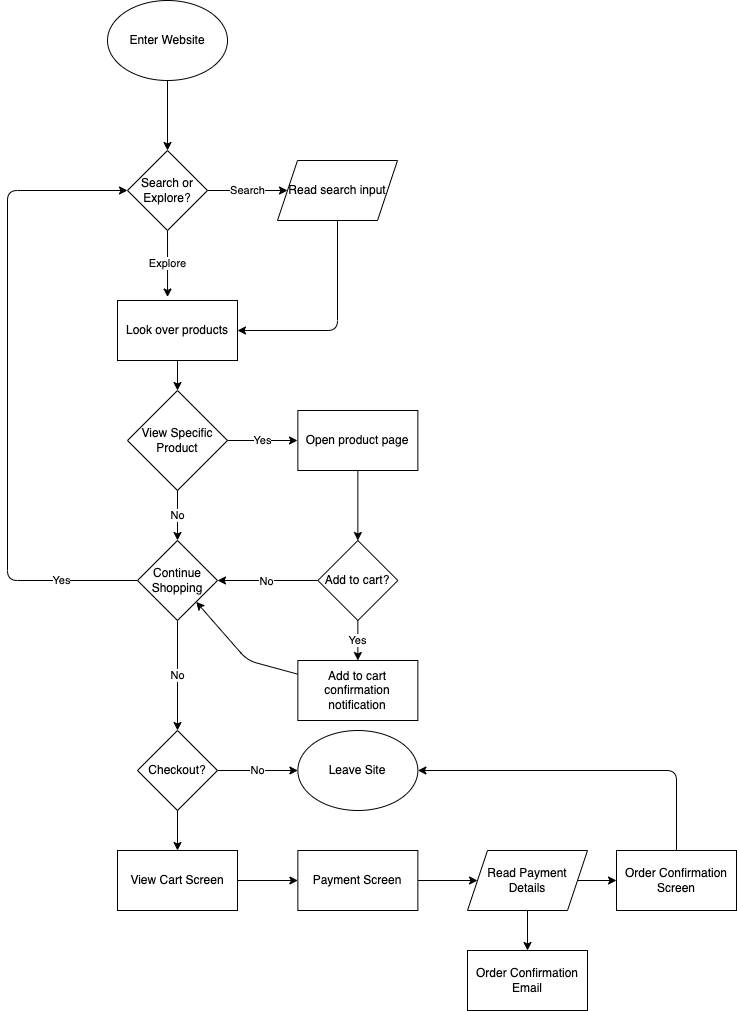

The diagram above was exported from draw.io. Its source (the exported page's mxGraphModel, read from the mxfile embedded in the PNG):
<mxGraphModel dx="824" dy="649" grid="1" gridSize="10" guides="1" tooltips="1" connect="1" arrows="1" fold="1" page="1" pageScale="1" pageWidth="850" pageHeight="1100" math="0" shadow="0">
  <root>
    <mxCell id="0" />
    <mxCell id="1" parent="0" />
    <mxCell id="4" style="edgeStyle=none;html=1;entryX=0.5;entryY=0;entryDx=0;entryDy=0;" edge="1" parent="1" source="2" target="3">
      <mxGeometry relative="1" as="geometry" />
    </mxCell>
    <mxCell id="2" value="Enter Website" style="ellipse;whiteSpace=wrap;html=1;" vertex="1" parent="1">
      <mxGeometry x="201" y="60" width="120" height="80" as="geometry" />
    </mxCell>
    <mxCell id="7" value="Search" style="edgeStyle=none;html=1;entryX=0;entryY=0.5;entryDx=0;entryDy=0;" edge="1" parent="1" source="3" target="5">
      <mxGeometry relative="1" as="geometry" />
    </mxCell>
    <mxCell id="10" value="Explore" style="edgeStyle=none;html=1;entryX=0.417;entryY=-0.058;entryDx=0;entryDy=0;entryPerimeter=0;" edge="1" parent="1" source="3" target="8">
      <mxGeometry relative="1" as="geometry" />
    </mxCell>
    <mxCell id="3" value="Search or Explore?" style="rhombus;whiteSpace=wrap;html=1;" vertex="1" parent="1">
      <mxGeometry x="221" y="210" width="80" height="80" as="geometry" />
    </mxCell>
    <mxCell id="9" style="edgeStyle=none;html=1;entryX=1;entryY=0.5;entryDx=0;entryDy=0;" edge="1" parent="1" source="5" target="8">
      <mxGeometry relative="1" as="geometry">
        <Array as="points">
          <mxPoint x="431" y="390" />
        </Array>
      </mxGeometry>
    </mxCell>
    <mxCell id="5" value="Read search input" style="shape=parallelogram;perimeter=parallelogramPerimeter;whiteSpace=wrap;html=1;fixedSize=1;" vertex="1" parent="1">
      <mxGeometry x="371" y="220" width="120" height="60" as="geometry" />
    </mxCell>
    <mxCell id="12" style="edgeStyle=none;html=1;entryX=0.5;entryY=0;entryDx=0;entryDy=0;" edge="1" parent="1" source="8" target="11">
      <mxGeometry relative="1" as="geometry" />
    </mxCell>
    <mxCell id="8" value="Look over products" style="rounded=0;whiteSpace=wrap;html=1;" vertex="1" parent="1">
      <mxGeometry x="211" y="360" width="120" height="60" as="geometry" />
    </mxCell>
    <mxCell id="19" value="No" style="edgeStyle=none;html=1;" edge="1" parent="1" source="11" target="14">
      <mxGeometry relative="1" as="geometry" />
    </mxCell>
    <mxCell id="25" value="Yes" style="edgeStyle=none;html=1;entryX=0;entryY=0.5;entryDx=0;entryDy=0;" edge="1" parent="1" source="11">
      <mxGeometry relative="1" as="geometry">
        <mxPoint x="390.9999999999998" y="500" as="targetPoint" />
      </mxGeometry>
    </mxCell>
    <mxCell id="11" value="View Specific Product" style="rhombus;whiteSpace=wrap;html=1;" vertex="1" parent="1">
      <mxGeometry x="221" y="450" width="100" height="100" as="geometry" />
    </mxCell>
    <mxCell id="20" style="edgeStyle=none;html=1;entryX=0;entryY=0.5;entryDx=0;entryDy=0;" edge="1" parent="1" source="14" target="3">
      <mxGeometry relative="1" as="geometry">
        <Array as="points">
          <mxPoint x="101" y="640" />
          <mxPoint x="101" y="250" />
        </Array>
      </mxGeometry>
    </mxCell>
    <mxCell id="21" value="Yes" style="edgeLabel;html=1;align=center;verticalAlign=middle;resizable=0;points=[];" vertex="1" connectable="0" parent="20">
      <mxGeometry x="-0.7614" y="-1" relative="1" as="geometry">
        <mxPoint as="offset" />
      </mxGeometry>
    </mxCell>
    <mxCell id="33" value="No" style="edgeStyle=none;html=1;entryX=0.5;entryY=0;entryDx=0;entryDy=0;" edge="1" parent="1" source="14" target="32">
      <mxGeometry relative="1" as="geometry" />
    </mxCell>
    <mxCell id="14" value="Continue Shopping" style="rhombus;whiteSpace=wrap;html=1;" vertex="1" parent="1">
      <mxGeometry x="231" y="600" width="80" height="80" as="geometry" />
    </mxCell>
    <mxCell id="28" style="edgeStyle=none;html=1;entryX=1;entryY=0.5;entryDx=0;entryDy=0;" edge="1" parent="1" source="15" target="14">
      <mxGeometry relative="1" as="geometry" />
    </mxCell>
    <mxCell id="29" value="No" style="edgeLabel;html=1;align=center;verticalAlign=middle;resizable=0;points=[];" vertex="1" connectable="0" parent="28">
      <mxGeometry x="0.0364" relative="1" as="geometry">
        <mxPoint as="offset" />
      </mxGeometry>
    </mxCell>
    <mxCell id="30" value="Yes" style="edgeStyle=none;html=1;entryX=0.5;entryY=0;entryDx=0;entryDy=0;" edge="1" parent="1" source="15" target="16">
      <mxGeometry relative="1" as="geometry" />
    </mxCell>
    <mxCell id="15" value="Add to cart?" style="rhombus;whiteSpace=wrap;html=1;" vertex="1" parent="1">
      <mxGeometry x="411.36" y="600" width="80" height="80" as="geometry" />
    </mxCell>
    <mxCell id="31" style="edgeStyle=none;html=1;" edge="1" parent="1" source="16" target="14">
      <mxGeometry relative="1" as="geometry">
        <Array as="points">
          <mxPoint x="341" y="720" />
        </Array>
      </mxGeometry>
    </mxCell>
    <mxCell id="16" value="Add to cart confirmation notification" style="rounded=0;whiteSpace=wrap;html=1;" vertex="1" parent="1">
      <mxGeometry x="391.36" y="720" width="120" height="60" as="geometry" />
    </mxCell>
    <mxCell id="27" style="edgeStyle=none;html=1;" edge="1" parent="1" source="26" target="15">
      <mxGeometry relative="1" as="geometry" />
    </mxCell>
    <mxCell id="26" value="Open product page" style="rounded=0;whiteSpace=wrap;html=1;" vertex="1" parent="1">
      <mxGeometry x="391.36" y="470" width="120" height="60" as="geometry" />
    </mxCell>
    <mxCell id="35" value="No" style="edgeStyle=none;html=1;entryX=0;entryY=0.5;entryDx=0;entryDy=0;" edge="1" parent="1" source="32">
      <mxGeometry relative="1" as="geometry">
        <mxPoint x="391.3600000000001" y="829.9999999999998" as="targetPoint" />
      </mxGeometry>
    </mxCell>
    <mxCell id="37" style="edgeStyle=none;html=1;entryX=0.5;entryY=0;entryDx=0;entryDy=0;" edge="1" parent="1" source="32" target="36">
      <mxGeometry relative="1" as="geometry" />
    </mxCell>
    <mxCell id="32" value="Checkout?" style="rhombus;whiteSpace=wrap;html=1;" vertex="1" parent="1">
      <mxGeometry x="231" y="790" width="80" height="80" as="geometry" />
    </mxCell>
    <mxCell id="39" style="edgeStyle=none;html=1;entryX=0;entryY=0.5;entryDx=0;entryDy=0;" edge="1" parent="1" source="36" target="38">
      <mxGeometry relative="1" as="geometry" />
    </mxCell>
    <mxCell id="36" value="View Cart Screen" style="rounded=0;whiteSpace=wrap;html=1;" vertex="1" parent="1">
      <mxGeometry x="211" y="910" width="120" height="60" as="geometry" />
    </mxCell>
    <mxCell id="41" style="edgeStyle=none;html=1;" edge="1" parent="1" source="38" target="40">
      <mxGeometry relative="1" as="geometry" />
    </mxCell>
    <mxCell id="38" value="Payment Screen" style="rounded=0;whiteSpace=wrap;html=1;" vertex="1" parent="1">
      <mxGeometry x="391.36" y="910" width="120" height="60" as="geometry" />
    </mxCell>
    <mxCell id="43" style="edgeStyle=none;html=1;entryX=0.5;entryY=0;entryDx=0;entryDy=0;" edge="1" parent="1" source="40" target="42">
      <mxGeometry relative="1" as="geometry" />
    </mxCell>
    <mxCell id="45" style="edgeStyle=none;html=1;" edge="1" parent="1" source="40" target="44">
      <mxGeometry relative="1" as="geometry" />
    </mxCell>
    <mxCell id="40" value="Read Payment Details" style="shape=parallelogram;perimeter=parallelogramPerimeter;whiteSpace=wrap;html=1;fixedSize=1;" vertex="1" parent="1">
      <mxGeometry x="561" y="910" width="120" height="60" as="geometry" />
    </mxCell>
    <mxCell id="42" value="Order Confirmation Email" style="rounded=0;whiteSpace=wrap;html=1;" vertex="1" parent="1">
      <mxGeometry x="561" y="1010" width="120" height="60" as="geometry" />
    </mxCell>
    <mxCell id="46" style="edgeStyle=none;html=1;entryX=1;entryY=0.5;entryDx=0;entryDy=0;" edge="1" parent="1" source="44">
      <mxGeometry relative="1" as="geometry">
        <mxPoint x="511.3600000000001" y="829.9999999999998" as="targetPoint" />
        <Array as="points">
          <mxPoint x="770" y="830" />
        </Array>
      </mxGeometry>
    </mxCell>
    <mxCell id="44" value="Order Confirmation Screen" style="rounded=0;whiteSpace=wrap;html=1;" vertex="1" parent="1">
      <mxGeometry x="710" y="910" width="120" height="60" as="geometry" />
    </mxCell>
    <mxCell id="47" value="Leave Site" style="ellipse;whiteSpace=wrap;html=1;" vertex="1" parent="1">
      <mxGeometry x="391.36" y="790" width="120" height="80" as="geometry" />
    </mxCell>
  </root>
</mxGraphModel>